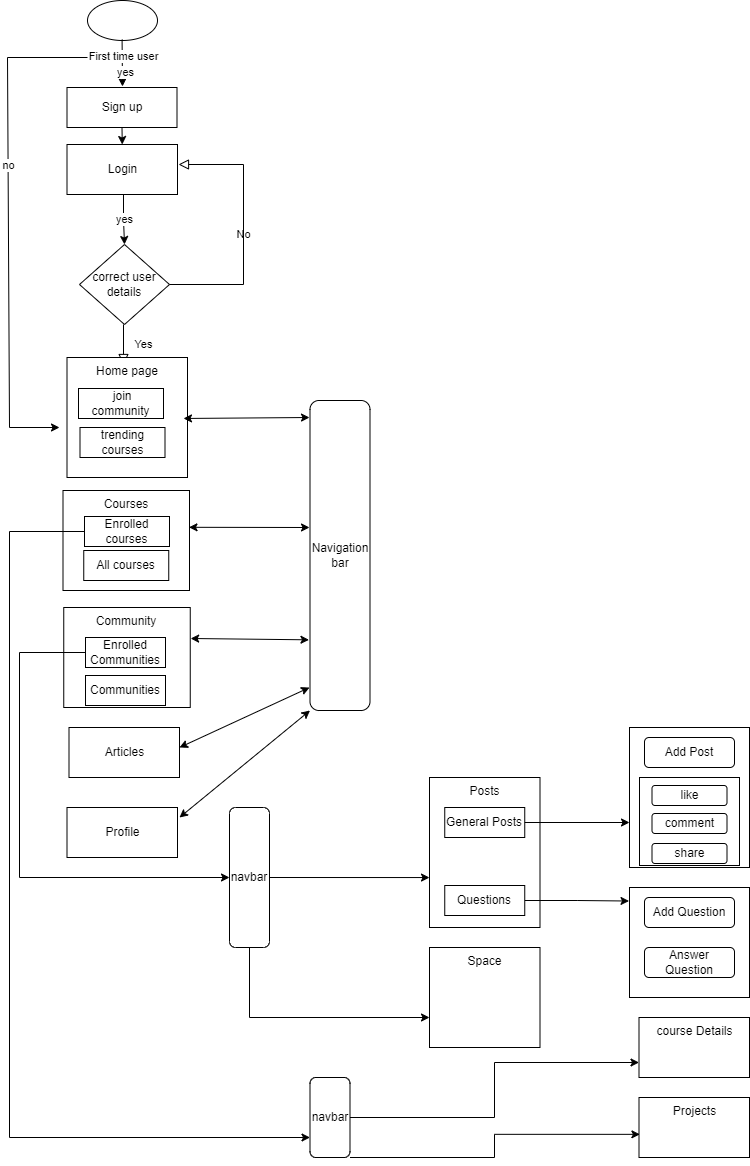

The diagram above was exported from draw.io. Its source (the exported page's mxGraphModel, read from the mxfile embedded in the PNG):
<mxGraphModel dx="918" dy="544" grid="1" gridSize="20" guides="1" tooltips="1" connect="1" arrows="1" fold="1" page="1" pageScale="1" pageWidth="827" pageHeight="1169" math="0" shadow="0">
  <root>
    <mxCell id="WIyWlLk6GJQsqaUBKTNV-0" />
    <mxCell id="WIyWlLk6GJQsqaUBKTNV-1" parent="WIyWlLk6GJQsqaUBKTNV-0" />
    <mxCell id="WIyWlLk6GJQsqaUBKTNV-4" value="Yes" style="rounded=0;html=1;jettySize=auto;orthogonalLoop=1;fontSize=11;endArrow=block;endFill=0;endSize=8;strokeWidth=1;shadow=0;labelBackgroundColor=none;edgeStyle=orthogonalEdgeStyle;" parent="WIyWlLk6GJQsqaUBKTNV-1" edge="1">
      <mxGeometry y="20" relative="1" as="geometry">
        <mxPoint as="offset" />
        <mxPoint x="134" y="327" as="sourcePoint" />
        <mxPoint x="134" y="367" as="targetPoint" />
      </mxGeometry>
    </mxCell>
    <mxCell id="WIyWlLk6GJQsqaUBKTNV-5" value="No" style="edgeStyle=orthogonalEdgeStyle;rounded=0;html=1;jettySize=auto;orthogonalLoop=1;fontSize=11;endArrow=block;endFill=0;endSize=8;strokeWidth=1;shadow=0;labelBackgroundColor=none;" parent="WIyWlLk6GJQsqaUBKTNV-1" edge="1">
      <mxGeometry x="-0.0227" relative="1" as="geometry">
        <mxPoint as="offset" />
        <mxPoint x="175" y="287" as="sourcePoint" />
        <mxPoint x="189" y="167" as="targetPoint" />
        <Array as="points">
          <mxPoint x="254" y="287" />
          <mxPoint x="254" y="167" />
        </Array>
      </mxGeometry>
    </mxCell>
    <mxCell id="NNQ9rI0kemVotHnndTjX-0" value="" style="ellipse;whiteSpace=wrap;html=1;" vertex="1" parent="WIyWlLk6GJQsqaUBKTNV-1">
      <mxGeometry x="98" y="3" width="70" height="40" as="geometry" />
    </mxCell>
    <mxCell id="NNQ9rI0kemVotHnndTjX-10" value="yes" style="edgeStyle=orthogonalEdgeStyle;rounded=0;orthogonalLoop=1;jettySize=auto;html=1;exitX=0.5;exitY=1;exitDx=0;exitDy=0;entryX=0.5;entryY=0;entryDx=0;entryDy=0;" edge="1" parent="WIyWlLk6GJQsqaUBKTNV-1" target="NNQ9rI0kemVotHnndTjX-11">
      <mxGeometry relative="1" as="geometry">
        <mxPoint x="134" y="237" as="targetPoint" />
        <mxPoint x="134" y="197" as="sourcePoint" />
      </mxGeometry>
    </mxCell>
    <mxCell id="NNQ9rI0kemVotHnndTjX-11" value="correct user details" style="rhombus;whiteSpace=wrap;html=1;" vertex="1" parent="WIyWlLk6GJQsqaUBKTNV-1">
      <mxGeometry x="90" y="247" width="90" height="80" as="geometry" />
    </mxCell>
    <mxCell id="NNQ9rI0kemVotHnndTjX-27" value="Login" style="rounded=0;whiteSpace=wrap;html=1;" vertex="1" parent="WIyWlLk6GJQsqaUBKTNV-1">
      <mxGeometry x="77.5" y="147" width="110.5" height="50" as="geometry" />
    </mxCell>
    <mxCell id="NNQ9rI0kemVotHnndTjX-29" value="Courses" style="rounded=0;whiteSpace=wrap;html=1;verticalAlign=top;" vertex="1" parent="WIyWlLk6GJQsqaUBKTNV-1">
      <mxGeometry x="73.5" y="493" width="126.5" height="100" as="geometry" />
    </mxCell>
    <mxCell id="NNQ9rI0kemVotHnndTjX-31" value="Articles" style="rounded=0;whiteSpace=wrap;html=1;" vertex="1" parent="WIyWlLk6GJQsqaUBKTNV-1">
      <mxGeometry x="79.5" y="730" width="110.5" height="50" as="geometry" />
    </mxCell>
    <mxCell id="NNQ9rI0kemVotHnndTjX-35" value="" style="endArrow=classic;html=1;rounded=0;" edge="1" parent="WIyWlLk6GJQsqaUBKTNV-1">
      <mxGeometry width="50" height="50" relative="1" as="geometry">
        <mxPoint x="132.58" y="42" as="sourcePoint" />
        <mxPoint x="133" y="89" as="targetPoint" />
      </mxGeometry>
    </mxCell>
    <mxCell id="NNQ9rI0kemVotHnndTjX-36" value="First time user" style="edgeLabel;html=1;align=center;verticalAlign=middle;resizable=0;points=[];" vertex="1" connectable="0" parent="NNQ9rI0kemVotHnndTjX-35">
      <mxGeometry x="-0.2906" relative="1" as="geometry">
        <mxPoint x="1" as="offset" />
      </mxGeometry>
    </mxCell>
    <mxCell id="NNQ9rI0kemVotHnndTjX-89" value="yes" style="edgeLabel;html=1;align=center;verticalAlign=middle;resizable=0;points=[];" vertex="1" connectable="0" parent="NNQ9rI0kemVotHnndTjX-35">
      <mxGeometry x="0.3974" y="3" relative="1" as="geometry">
        <mxPoint as="offset" />
      </mxGeometry>
    </mxCell>
    <mxCell id="NNQ9rI0kemVotHnndTjX-39" value="Home page" style="rounded=0;whiteSpace=wrap;html=1;verticalAlign=top;" vertex="1" parent="WIyWlLk6GJQsqaUBKTNV-1">
      <mxGeometry x="77.5" y="360" width="120.5" height="120" as="geometry" />
    </mxCell>
    <mxCell id="NNQ9rI0kemVotHnndTjX-40" value="&amp;nbsp;join community" style="rounded=0;whiteSpace=wrap;html=1;" vertex="1" parent="WIyWlLk6GJQsqaUBKTNV-1">
      <mxGeometry x="89" y="391" width="85" height="30" as="geometry" />
    </mxCell>
    <mxCell id="NNQ9rI0kemVotHnndTjX-41" value="trending courses" style="rounded=0;whiteSpace=wrap;html=1;" vertex="1" parent="WIyWlLk6GJQsqaUBKTNV-1">
      <mxGeometry x="90.5" y="430" width="85" height="30" as="geometry" />
    </mxCell>
    <mxCell id="NNQ9rI0kemVotHnndTjX-42" value="Navigation bar" style="rounded=1;whiteSpace=wrap;html=1;direction=south;" vertex="1" parent="WIyWlLk6GJQsqaUBKTNV-1">
      <mxGeometry x="320.5" y="403" width="60" height="310" as="geometry" />
    </mxCell>
    <mxCell id="NNQ9rI0kemVotHnndTjX-43" value="" style="endArrow=classic;startArrow=classic;html=1;rounded=0;" edge="1" parent="WIyWlLk6GJQsqaUBKTNV-1">
      <mxGeometry width="50" height="50" relative="1" as="geometry">
        <mxPoint x="194" y="420.97046979865775" as="sourcePoint" />
        <mxPoint x="320" y="420" as="targetPoint" />
        <Array as="points" />
      </mxGeometry>
    </mxCell>
    <mxCell id="NNQ9rI0kemVotHnndTjX-102" style="edgeStyle=orthogonalEdgeStyle;rounded=0;orthogonalLoop=1;jettySize=auto;html=1;exitX=0;exitY=0.5;exitDx=0;exitDy=0;entryX=0.75;entryY=1;entryDx=0;entryDy=0;" edge="1" parent="WIyWlLk6GJQsqaUBKTNV-1" source="NNQ9rI0kemVotHnndTjX-46" target="NNQ9rI0kemVotHnndTjX-101">
      <mxGeometry relative="1" as="geometry">
        <Array as="points">
          <mxPoint x="20" y="534" />
          <mxPoint x="20" y="1140" />
        </Array>
      </mxGeometry>
    </mxCell>
    <mxCell id="NNQ9rI0kemVotHnndTjX-46" value="Enrolled courses" style="rounded=0;whiteSpace=wrap;html=1;" vertex="1" parent="WIyWlLk6GJQsqaUBKTNV-1">
      <mxGeometry x="95" y="519" width="85" height="30" as="geometry" />
    </mxCell>
    <mxCell id="NNQ9rI0kemVotHnndTjX-47" value="All courses" style="rounded=0;whiteSpace=wrap;html=1;" vertex="1" parent="WIyWlLk6GJQsqaUBKTNV-1">
      <mxGeometry x="94.25" y="553" width="85" height="30" as="geometry" />
    </mxCell>
    <mxCell id="NNQ9rI0kemVotHnndTjX-48" value="" style="endArrow=classic;startArrow=classic;html=1;rounded=0;exitX=0.996;exitY=0.368;exitDx=0;exitDy=0;exitPerimeter=0;" edge="1" parent="WIyWlLk6GJQsqaUBKTNV-1" source="NNQ9rI0kemVotHnndTjX-29">
      <mxGeometry width="50" height="50" relative="1" as="geometry">
        <mxPoint x="410" y="683" as="sourcePoint" />
        <mxPoint x="320" y="530" as="targetPoint" />
      </mxGeometry>
    </mxCell>
    <mxCell id="NNQ9rI0kemVotHnndTjX-54" value="Community" style="rounded=0;whiteSpace=wrap;html=1;verticalAlign=top;" vertex="1" parent="WIyWlLk6GJQsqaUBKTNV-1">
      <mxGeometry x="74.25" y="610" width="126.5" height="100" as="geometry" />
    </mxCell>
    <mxCell id="NNQ9rI0kemVotHnndTjX-83" style="edgeStyle=orthogonalEdgeStyle;rounded=0;orthogonalLoop=1;jettySize=auto;html=1;exitX=0;exitY=0.5;exitDx=0;exitDy=0;entryX=0.5;entryY=1;entryDx=0;entryDy=0;" edge="1" parent="WIyWlLk6GJQsqaUBKTNV-1" source="NNQ9rI0kemVotHnndTjX-55" target="NNQ9rI0kemVotHnndTjX-61">
      <mxGeometry relative="1" as="geometry">
        <Array as="points">
          <mxPoint x="30" y="655" />
          <mxPoint x="30" y="880" />
        </Array>
      </mxGeometry>
    </mxCell>
    <mxCell id="NNQ9rI0kemVotHnndTjX-55" value="Enrolled Communities" style="rounded=0;whiteSpace=wrap;html=1;" vertex="1" parent="WIyWlLk6GJQsqaUBKTNV-1">
      <mxGeometry x="96" y="640" width="80" height="30" as="geometry" />
    </mxCell>
    <mxCell id="NNQ9rI0kemVotHnndTjX-56" value="Communities" style="rounded=0;whiteSpace=wrap;html=1;" vertex="1" parent="WIyWlLk6GJQsqaUBKTNV-1">
      <mxGeometry x="96" y="678" width="80" height="30" as="geometry" />
    </mxCell>
    <mxCell id="NNQ9rI0kemVotHnndTjX-57" value="" style="endArrow=classic;startArrow=classic;html=1;rounded=0;exitX=1.003;exitY=0.31;exitDx=0;exitDy=0;exitPerimeter=0;entryX=0.772;entryY=1.017;entryDx=0;entryDy=0;entryPerimeter=0;" edge="1" parent="WIyWlLk6GJQsqaUBKTNV-1" source="NNQ9rI0kemVotHnndTjX-54" target="NNQ9rI0kemVotHnndTjX-42">
      <mxGeometry width="50" height="50" relative="1" as="geometry">
        <mxPoint x="410" y="670" as="sourcePoint" />
        <mxPoint x="460" y="620" as="targetPoint" />
      </mxGeometry>
    </mxCell>
    <mxCell id="NNQ9rI0kemVotHnndTjX-59" value="" style="endArrow=classic;startArrow=classic;html=1;rounded=0;" edge="1" parent="WIyWlLk6GJQsqaUBKTNV-1">
      <mxGeometry width="50" height="50" relative="1" as="geometry">
        <mxPoint x="190" y="750" as="sourcePoint" />
        <mxPoint x="320" y="690" as="targetPoint" />
      </mxGeometry>
    </mxCell>
    <mxCell id="NNQ9rI0kemVotHnndTjX-98" style="edgeStyle=orthogonalEdgeStyle;rounded=0;orthogonalLoop=1;jettySize=auto;html=1;exitX=1;exitY=0.5;exitDx=0;exitDy=0;entryX=0;entryY=0.7;entryDx=0;entryDy=0;entryPerimeter=0;" edge="1" parent="WIyWlLk6GJQsqaUBKTNV-1" source="NNQ9rI0kemVotHnndTjX-61" target="NNQ9rI0kemVotHnndTjX-94">
      <mxGeometry relative="1" as="geometry" />
    </mxCell>
    <mxCell id="NNQ9rI0kemVotHnndTjX-61" value="navbar" style="rounded=1;whiteSpace=wrap;html=1;direction=south;" vertex="1" parent="WIyWlLk6GJQsqaUBKTNV-1">
      <mxGeometry x="240" y="810" width="40" height="140" as="geometry" />
    </mxCell>
    <mxCell id="NNQ9rI0kemVotHnndTjX-62" value="Profile" style="rounded=0;whiteSpace=wrap;html=1;" vertex="1" parent="WIyWlLk6GJQsqaUBKTNV-1">
      <mxGeometry x="77.5" y="810" width="110.5" height="50" as="geometry" />
    </mxCell>
    <mxCell id="NNQ9rI0kemVotHnndTjX-64" value="Posts" style="rounded=0;whiteSpace=wrap;html=1;verticalAlign=top;" vertex="1" parent="WIyWlLk6GJQsqaUBKTNV-1">
      <mxGeometry x="440" y="780" width="110.5" height="150" as="geometry" />
    </mxCell>
    <mxCell id="NNQ9rI0kemVotHnndTjX-65" value="General Posts" style="rounded=0;whiteSpace=wrap;html=1;" vertex="1" parent="WIyWlLk6GJQsqaUBKTNV-1">
      <mxGeometry x="455.25" y="810" width="80" height="30" as="geometry" />
    </mxCell>
    <mxCell id="NNQ9rI0kemVotHnndTjX-87" style="edgeStyle=orthogonalEdgeStyle;rounded=0;orthogonalLoop=1;jettySize=auto;html=1;exitX=1;exitY=0.5;exitDx=0;exitDy=0;entryX=-0.004;entryY=0.123;entryDx=0;entryDy=0;entryPerimeter=0;" edge="1" parent="WIyWlLk6GJQsqaUBKTNV-1" source="NNQ9rI0kemVotHnndTjX-66" target="NNQ9rI0kemVotHnndTjX-84">
      <mxGeometry relative="1" as="geometry" />
    </mxCell>
    <mxCell id="NNQ9rI0kemVotHnndTjX-66" value="Questions" style="rounded=0;whiteSpace=wrap;html=1;" vertex="1" parent="WIyWlLk6GJQsqaUBKTNV-1">
      <mxGeometry x="455.25" y="888" width="80" height="30" as="geometry" />
    </mxCell>
    <mxCell id="NNQ9rI0kemVotHnndTjX-67" value="" style="endArrow=classic;html=1;rounded=0;exitX=1;exitY=0.5;exitDx=0;exitDy=0;" edge="1" parent="WIyWlLk6GJQsqaUBKTNV-1" source="NNQ9rI0kemVotHnndTjX-65">
      <mxGeometry width="50" height="50" relative="1" as="geometry">
        <mxPoint x="598" y="806" as="sourcePoint" />
        <mxPoint x="640" y="825" as="targetPoint" />
      </mxGeometry>
    </mxCell>
    <mxCell id="NNQ9rI0kemVotHnndTjX-68" value="" style="rounded=0;whiteSpace=wrap;html=1;" vertex="1" parent="WIyWlLk6GJQsqaUBKTNV-1">
      <mxGeometry x="640" y="730" width="120" height="140" as="geometry" />
    </mxCell>
    <mxCell id="NNQ9rI0kemVotHnndTjX-71" value="Add Post" style="rounded=1;whiteSpace=wrap;html=1;" vertex="1" parent="WIyWlLk6GJQsqaUBKTNV-1">
      <mxGeometry x="655" y="740" width="90" height="30" as="geometry" />
    </mxCell>
    <mxCell id="NNQ9rI0kemVotHnndTjX-76" value="" style="rounded=0;whiteSpace=wrap;html=1;" vertex="1" parent="WIyWlLk6GJQsqaUBKTNV-1">
      <mxGeometry x="650" y="780" width="100" height="88" as="geometry" />
    </mxCell>
    <mxCell id="NNQ9rI0kemVotHnndTjX-72" value="like" style="rounded=1;whiteSpace=wrap;html=1;" vertex="1" parent="WIyWlLk6GJQsqaUBKTNV-1">
      <mxGeometry x="662.5" y="788" width="75" height="20" as="geometry" />
    </mxCell>
    <mxCell id="NNQ9rI0kemVotHnndTjX-73" value="comment" style="rounded=1;whiteSpace=wrap;html=1;" vertex="1" parent="WIyWlLk6GJQsqaUBKTNV-1">
      <mxGeometry x="662.5" y="816" width="75" height="20" as="geometry" />
    </mxCell>
    <mxCell id="NNQ9rI0kemVotHnndTjX-75" value="share" style="rounded=1;whiteSpace=wrap;html=1;" vertex="1" parent="WIyWlLk6GJQsqaUBKTNV-1">
      <mxGeometry x="662.5" y="846" width="75" height="20" as="geometry" />
    </mxCell>
    <mxCell id="NNQ9rI0kemVotHnndTjX-80" value="" style="endArrow=classic;startArrow=classic;html=1;rounded=0;entryX=1;entryY=1;entryDx=0;entryDy=0;" edge="1" parent="WIyWlLk6GJQsqaUBKTNV-1" target="NNQ9rI0kemVotHnndTjX-42">
      <mxGeometry width="50" height="50" relative="1" as="geometry">
        <mxPoint x="190" y="820" as="sourcePoint" />
        <mxPoint x="432" y="690" as="targetPoint" />
        <Array as="points" />
      </mxGeometry>
    </mxCell>
    <mxCell id="NNQ9rI0kemVotHnndTjX-82" value="" style="endArrow=classic;html=1;rounded=0;exitX=0.5;exitY=0;exitDx=0;exitDy=0;entryX=0;entryY=0.667;entryDx=0;entryDy=0;entryPerimeter=0;" edge="1" parent="WIyWlLk6GJQsqaUBKTNV-1" source="NNQ9rI0kemVotHnndTjX-61" target="NNQ9rI0kemVotHnndTjX-64">
      <mxGeometry width="50" height="50" relative="1" as="geometry">
        <mxPoint x="410" y="870" as="sourcePoint" />
        <mxPoint x="460" y="820" as="targetPoint" />
      </mxGeometry>
    </mxCell>
    <mxCell id="NNQ9rI0kemVotHnndTjX-84" value="" style="rounded=0;whiteSpace=wrap;html=1;" vertex="1" parent="WIyWlLk6GJQsqaUBKTNV-1">
      <mxGeometry x="640" y="890" width="120" height="110" as="geometry" />
    </mxCell>
    <mxCell id="NNQ9rI0kemVotHnndTjX-85" value="Add Question" style="rounded=1;whiteSpace=wrap;html=1;" vertex="1" parent="WIyWlLk6GJQsqaUBKTNV-1">
      <mxGeometry x="655" y="900" width="90" height="30" as="geometry" />
    </mxCell>
    <mxCell id="NNQ9rI0kemVotHnndTjX-86" value="Answer Question" style="rounded=1;whiteSpace=wrap;html=1;" vertex="1" parent="WIyWlLk6GJQsqaUBKTNV-1">
      <mxGeometry x="655" y="950" width="90" height="30" as="geometry" />
    </mxCell>
    <mxCell id="NNQ9rI0kemVotHnndTjX-88" value="" style="endArrow=classic;html=1;rounded=0;" edge="1" parent="WIyWlLk6GJQsqaUBKTNV-1">
      <mxGeometry width="50" height="50" relative="1" as="geometry">
        <mxPoint x="98" y="60" as="sourcePoint" />
        <mxPoint x="70" y="430" as="targetPoint" />
        <Array as="points">
          <mxPoint x="18" y="60" />
          <mxPoint x="20" y="430" />
        </Array>
      </mxGeometry>
    </mxCell>
    <mxCell id="NNQ9rI0kemVotHnndTjX-90" value="no" style="edgeLabel;html=1;align=center;verticalAlign=middle;resizable=0;points=[];" vertex="1" connectable="0" parent="NNQ9rI0kemVotHnndTjX-88">
      <mxGeometry x="-0.2512" relative="1" as="geometry">
        <mxPoint as="offset" />
      </mxGeometry>
    </mxCell>
    <mxCell id="NNQ9rI0kemVotHnndTjX-91" value="Sign up" style="rounded=0;whiteSpace=wrap;html=1;" vertex="1" parent="WIyWlLk6GJQsqaUBKTNV-1">
      <mxGeometry x="77.5" y="90" width="110" height="40" as="geometry" />
    </mxCell>
    <mxCell id="NNQ9rI0kemVotHnndTjX-93" value="" style="endArrow=classic;html=1;rounded=0;exitX=0.5;exitY=1;exitDx=0;exitDy=0;entryX=0.5;entryY=0;entryDx=0;entryDy=0;" edge="1" parent="WIyWlLk6GJQsqaUBKTNV-1" source="NNQ9rI0kemVotHnndTjX-91" target="NNQ9rI0kemVotHnndTjX-27">
      <mxGeometry width="50" height="50" relative="1" as="geometry">
        <mxPoint x="410" y="110" as="sourcePoint" />
        <mxPoint x="460" y="60" as="targetPoint" />
      </mxGeometry>
    </mxCell>
    <mxCell id="NNQ9rI0kemVotHnndTjX-94" value="Space" style="rounded=0;whiteSpace=wrap;html=1;verticalAlign=top;" vertex="1" parent="WIyWlLk6GJQsqaUBKTNV-1">
      <mxGeometry x="440" y="950" width="110.5" height="100" as="geometry" />
    </mxCell>
    <mxCell id="NNQ9rI0kemVotHnndTjX-106" style="edgeStyle=orthogonalEdgeStyle;rounded=0;orthogonalLoop=1;jettySize=auto;html=1;exitX=0.5;exitY=0;exitDx=0;exitDy=0;entryX=0;entryY=0.75;entryDx=0;entryDy=0;" edge="1" parent="WIyWlLk6GJQsqaUBKTNV-1" source="NNQ9rI0kemVotHnndTjX-101" target="NNQ9rI0kemVotHnndTjX-103">
      <mxGeometry relative="1" as="geometry" />
    </mxCell>
    <mxCell id="NNQ9rI0kemVotHnndTjX-107" style="edgeStyle=orthogonalEdgeStyle;rounded=0;orthogonalLoop=1;jettySize=auto;html=1;exitX=1;exitY=0;exitDx=0;exitDy=0;entryX=0.008;entryY=0.614;entryDx=0;entryDy=0;entryPerimeter=0;" edge="1" parent="WIyWlLk6GJQsqaUBKTNV-1" source="NNQ9rI0kemVotHnndTjX-101" target="NNQ9rI0kemVotHnndTjX-104">
      <mxGeometry relative="1" as="geometry">
        <Array as="points">
          <mxPoint x="505" y="1160" />
          <mxPoint x="505" y="1137" />
        </Array>
      </mxGeometry>
    </mxCell>
    <mxCell id="NNQ9rI0kemVotHnndTjX-101" value="navbar" style="rounded=1;whiteSpace=wrap;html=1;direction=south;" vertex="1" parent="WIyWlLk6GJQsqaUBKTNV-1">
      <mxGeometry x="320.5" y="1080" width="40" height="80" as="geometry" />
    </mxCell>
    <mxCell id="NNQ9rI0kemVotHnndTjX-103" value="course Details" style="rounded=0;whiteSpace=wrap;html=1;verticalAlign=top;" vertex="1" parent="WIyWlLk6GJQsqaUBKTNV-1">
      <mxGeometry x="649.5" y="1020" width="110.5" height="60" as="geometry" />
    </mxCell>
    <mxCell id="NNQ9rI0kemVotHnndTjX-104" value="Projects" style="rounded=0;whiteSpace=wrap;html=1;verticalAlign=top;" vertex="1" parent="WIyWlLk6GJQsqaUBKTNV-1">
      <mxGeometry x="649.5" y="1100" width="110.5" height="60" as="geometry" />
    </mxCell>
  </root>
</mxGraphModel>